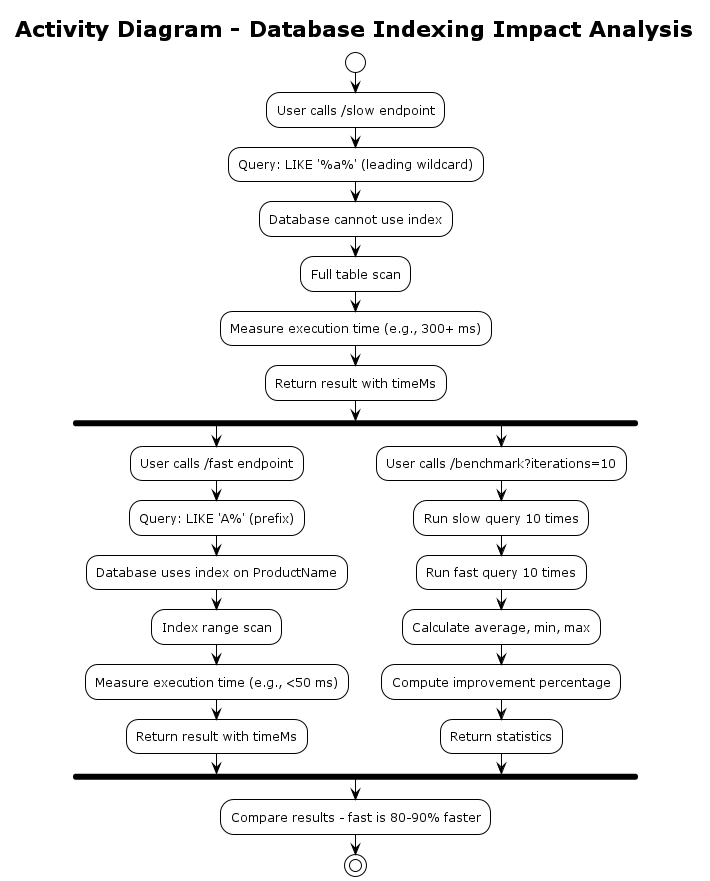

The diagram above was rendered by PlantUML. Its source (embedded in the PNG):
@startuml
!theme plain
title Activity Diagram - Database Indexing Impact Analysis

start

:User calls /slow endpoint;
:Query: LIKE '%a%' (leading wildcard);
:Database cannot use index;
:Full table scan;
:Measure execution time (e.g., 300+ ms);
:Return result with timeMs;

fork
   :User calls /fast endpoint;
   :Query: LIKE 'A%' (prefix);
   :Database uses index on ProductName;
   :Index range scan;
   :Measure execution time (e.g., <50 ms);
   :Return result with timeMs;
fork again
   :User calls /benchmark?iterations=10;
   :Run slow query 10 times;
   :Run fast query 10 times;
   :Calculate average, min, max;
   :Compute improvement percentage;
   :Return statistics;
endfork

:Compare results - fast is 80-90% faster;
stop
@enduml